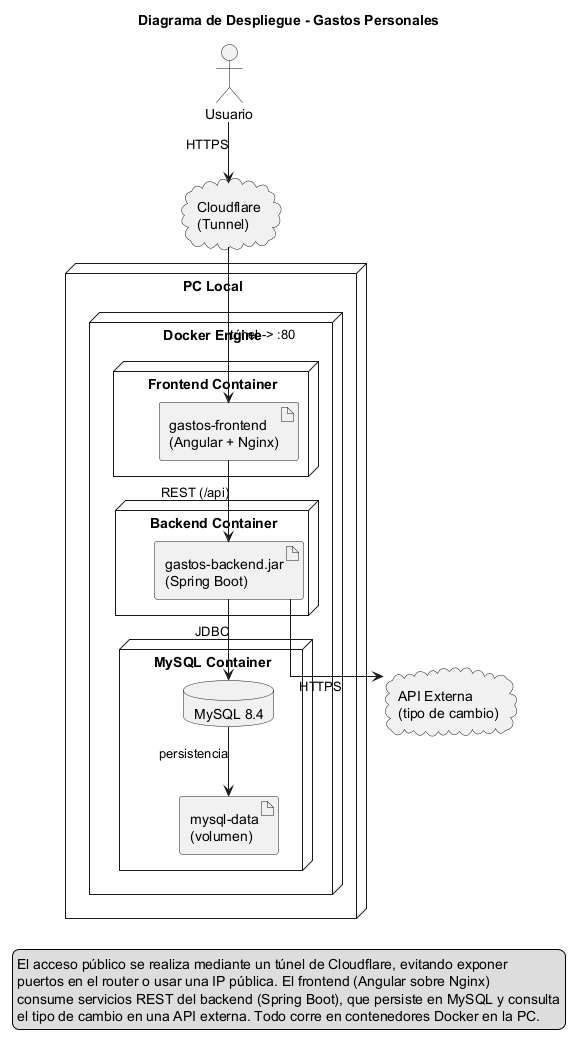

The diagram above was rendered by PlantUML. Its source (embedded in the PNG):
@startuml deployment-diagram
title Diagrama de Despliegue - Gastos Personales

skinparam linetype ortho
top to bottom direction

actor "Usuario" as user

cloud "Cloudflare\n(Tunnel)" as cf
cloud "API Externa\n(tipo de cambio)" as fx

node "PC Local" as pc {
    node "Docker Engine" as docker {

        node "Frontend Container" as fec {
            artifact "gastos-frontend\n(Angular + Nginx)" as fe
        }

        node "Backend Container" as bec {
            artifact "gastos-backend.jar\n(Spring Boot)" as be
        }

        node "MySQL Container" as dbc {
            database "MySQL 8.4" as db
            artifact "mysql-data\n(volumen)" as data
        }
    }
}

user --> cf : HTTPS
cf --> fe : túnel -> :80
fe --> be : REST (/api)
be --> db : JDBC
db --> data : persistencia
be --> fx : HTTPS

legend bottom
El acceso público se realiza mediante un túnel de Cloudflare, evitando exponer
puertos en el router o usar una IP pública. El frontend (Angular sobre Nginx)
consume servicios REST del backend (Spring Boot), que persiste en MySQL y consulta
el tipo de cambio en una API externa. Todo corre en contenedores Docker en la PC.
endlegend

@enduml